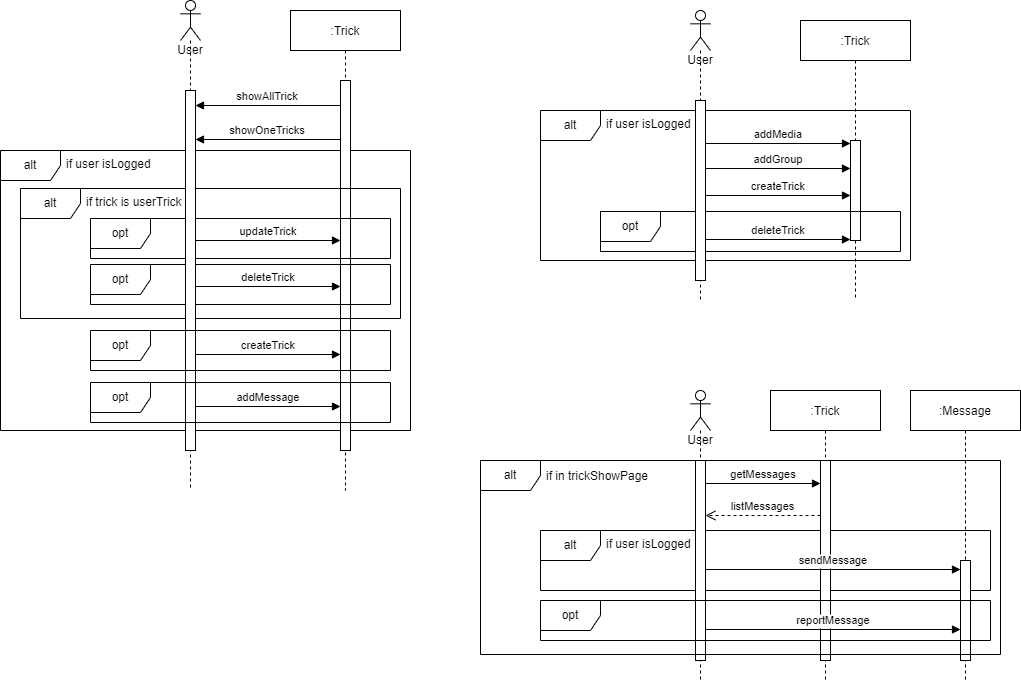

The diagram above was exported from draw.io. Its source (the exported page's mxGraphModel, read from the mxfile embedded in the PNG):
<mxGraphModel dx="1550" dy="767" grid="1" gridSize="10" guides="1" tooltips="1" connect="1" arrows="1" fold="1" page="1" pageScale="1" pageWidth="850" pageHeight="1100" math="0" shadow="0">
  <root>
    <mxCell id="0" />
    <mxCell id="1" parent="0" />
    <mxCell id="5WQWjoJeJ7Yb_jDmsvvX-9" value="alt" style="shape=umlFrame;whiteSpace=wrap;html=1;" parent="1" vertex="1">
      <mxGeometry x="-120" y="220" width="410" height="280" as="geometry" />
    </mxCell>
    <mxCell id="3nuBFxr9cyL0pnOWT2aG-1" value=":Trick" style="shape=umlLifeline;perimeter=lifelinePerimeter;container=1;collapsible=0;recursiveResize=0;rounded=0;shadow=0;strokeWidth=1;" parent="1" vertex="1">
      <mxGeometry x="170" y="80" width="110" height="480" as="geometry" />
    </mxCell>
    <mxCell id="3nuBFxr9cyL0pnOWT2aG-2" value="" style="points=[];perimeter=orthogonalPerimeter;rounded=0;shadow=0;strokeWidth=1;" parent="3nuBFxr9cyL0pnOWT2aG-1" vertex="1">
      <mxGeometry x="50" y="70" width="10" height="370" as="geometry" />
    </mxCell>
    <mxCell id="5WQWjoJeJ7Yb_jDmsvvX-4" value="alt" style="shape=umlFrame;whiteSpace=wrap;html=1;" parent="3nuBFxr9cyL0pnOWT2aG-1" vertex="1">
      <mxGeometry x="-270" y="178" width="380" height="130" as="geometry" />
    </mxCell>
    <mxCell id="5WQWjoJeJ7Yb_jDmsvvX-10" value="opt" style="shape=umlFrame;whiteSpace=wrap;html=1;" parent="3nuBFxr9cyL0pnOWT2aG-1" vertex="1">
      <mxGeometry x="-200" y="254" width="300" height="40" as="geometry" />
    </mxCell>
    <mxCell id="5WQWjoJeJ7Yb_jDmsvvX-7" value="opt" style="shape=umlFrame;whiteSpace=wrap;html=1;" parent="3nuBFxr9cyL0pnOWT2aG-1" vertex="1">
      <mxGeometry x="-200" y="208" width="300" height="40" as="geometry" />
    </mxCell>
    <mxCell id="3nuBFxr9cyL0pnOWT2aG-9" value="showAllTrick" style="verticalAlign=bottom;endArrow=block;shadow=0;strokeWidth=1;" parent="1" source="3nuBFxr9cyL0pnOWT2aG-2" edge="1">
      <mxGeometry relative="1" as="geometry">
        <mxPoint x="215" y="175" as="sourcePoint" />
        <mxPoint x="75" y="175" as="targetPoint" />
      </mxGeometry>
    </mxCell>
    <mxCell id="5WQWjoJeJ7Yb_jDmsvvX-1" value="User" style="shape=umlLifeline;participant=umlActor;perimeter=lifelinePerimeter;whiteSpace=wrap;html=1;container=1;collapsible=0;recursiveResize=0;verticalAlign=top;spacingTop=36;outlineConnect=0;" parent="1" vertex="1">
      <mxGeometry x="60" y="70" width="20" height="490" as="geometry" />
    </mxCell>
    <mxCell id="5WQWjoJeJ7Yb_jDmsvvX-2" value="" style="points=[];perimeter=orthogonalPerimeter;rounded=0;shadow=0;strokeWidth=1;" parent="5WQWjoJeJ7Yb_jDmsvvX-1" vertex="1">
      <mxGeometry x="5" y="90" width="10" height="360" as="geometry" />
    </mxCell>
    <mxCell id="5WQWjoJeJ7Yb_jDmsvvX-3" value="showOneTricks" style="verticalAlign=bottom;endArrow=block;shadow=0;strokeWidth=1;" parent="1" edge="1">
      <mxGeometry relative="1" as="geometry">
        <mxPoint x="220" y="209" as="sourcePoint" />
        <mxPoint x="75" y="209" as="targetPoint" />
      </mxGeometry>
    </mxCell>
    <mxCell id="5WQWjoJeJ7Yb_jDmsvvX-5" value="if trick is userTrick" style="text;strokeColor=none;fillColor=none;align=left;verticalAlign=top;spacingLeft=4;spacingRight=4;overflow=hidden;rotatable=0;points=[[0,0.5],[1,0.5]];portConstraint=eastwest;" parent="1" vertex="1">
      <mxGeometry x="-40" y="258" width="110" height="26" as="geometry" />
    </mxCell>
    <mxCell id="5WQWjoJeJ7Yb_jDmsvvX-11" value="if user isLogged" style="text;strokeColor=none;fillColor=none;align=left;verticalAlign=top;spacingLeft=4;spacingRight=4;overflow=hidden;rotatable=0;points=[[0,0.5],[1,0.5]];portConstraint=eastwest;" parent="1" vertex="1">
      <mxGeometry x="-60" y="220" width="100" height="26" as="geometry" />
    </mxCell>
    <mxCell id="5WQWjoJeJ7Yb_jDmsvvX-12" value="opt" style="shape=umlFrame;whiteSpace=wrap;html=1;" parent="1" vertex="1">
      <mxGeometry x="-30" y="400" width="300" height="40" as="geometry" />
    </mxCell>
    <mxCell id="3nuBFxr9cyL0pnOWT2aG-8" value="updateTrick" style="verticalAlign=bottom;endArrow=block;shadow=0;strokeWidth=1;" parent="1" target="3nuBFxr9cyL0pnOWT2aG-2" edge="1">
      <mxGeometry relative="1" as="geometry">
        <mxPoint x="75" y="310" as="sourcePoint" />
        <mxPoint x="215" y="310" as="targetPoint" />
      </mxGeometry>
    </mxCell>
    <mxCell id="5WQWjoJeJ7Yb_jDmsvvX-8" value="deleteTrick" style="verticalAlign=bottom;endArrow=block;shadow=0;strokeWidth=1;" parent="1" target="3nuBFxr9cyL0pnOWT2aG-2" edge="1">
      <mxGeometry relative="1" as="geometry">
        <mxPoint x="75" y="356" as="sourcePoint" />
        <mxPoint x="215" y="356" as="targetPoint" />
      </mxGeometry>
    </mxCell>
    <mxCell id="5WQWjoJeJ7Yb_jDmsvvX-13" value="createTrick" style="verticalAlign=bottom;endArrow=block;shadow=0;strokeWidth=1;" parent="1" edge="1">
      <mxGeometry relative="1" as="geometry">
        <mxPoint x="75" y="424" as="sourcePoint" />
        <mxPoint x="220" y="424" as="targetPoint" />
      </mxGeometry>
    </mxCell>
    <mxCell id="5WQWjoJeJ7Yb_jDmsvvX-14" value="opt" style="shape=umlFrame;whiteSpace=wrap;html=1;" parent="1" vertex="1">
      <mxGeometry x="-30" y="452" width="300" height="40" as="geometry" />
    </mxCell>
    <mxCell id="5WQWjoJeJ7Yb_jDmsvvX-15" value="addMessage" style="verticalAlign=bottom;endArrow=block;shadow=0;strokeWidth=1;" parent="1" edge="1">
      <mxGeometry relative="1" as="geometry">
        <mxPoint x="75" y="476" as="sourcePoint" />
        <mxPoint x="220" y="476" as="targetPoint" />
      </mxGeometry>
    </mxCell>
    <mxCell id="5WQWjoJeJ7Yb_jDmsvvX-16" value="alt" style="shape=umlFrame;whiteSpace=wrap;html=1;" parent="1" vertex="1">
      <mxGeometry x="420" y="180" width="370" height="150" as="geometry" />
    </mxCell>
    <mxCell id="5WQWjoJeJ7Yb_jDmsvvX-17" value=":Trick" style="shape=umlLifeline;perimeter=lifelinePerimeter;container=1;collapsible=0;recursiveResize=0;rounded=0;shadow=0;strokeWidth=1;" parent="1" vertex="1">
      <mxGeometry x="680" y="90" width="110" height="280" as="geometry" />
    </mxCell>
    <mxCell id="5WQWjoJeJ7Yb_jDmsvvX-18" value="" style="points=[];perimeter=orthogonalPerimeter;rounded=0;shadow=0;strokeWidth=1;" parent="5WQWjoJeJ7Yb_jDmsvvX-17" vertex="1">
      <mxGeometry x="50" y="120" width="10" height="100" as="geometry" />
    </mxCell>
    <mxCell id="5WQWjoJeJ7Yb_jDmsvvX-20" value="opt" style="shape=umlFrame;whiteSpace=wrap;html=1;" parent="5WQWjoJeJ7Yb_jDmsvvX-17" vertex="1">
      <mxGeometry x="-200" y="191" width="300" height="40" as="geometry" />
    </mxCell>
    <mxCell id="5WQWjoJeJ7Yb_jDmsvvX-23" value="User" style="shape=umlLifeline;participant=umlActor;perimeter=lifelinePerimeter;whiteSpace=wrap;html=1;container=1;collapsible=0;recursiveResize=0;verticalAlign=top;spacingTop=36;outlineConnect=0;" parent="1" vertex="1">
      <mxGeometry x="570" y="80" width="20" height="290" as="geometry" />
    </mxCell>
    <mxCell id="5WQWjoJeJ7Yb_jDmsvvX-24" value="" style="points=[];perimeter=orthogonalPerimeter;rounded=0;shadow=0;strokeWidth=1;" parent="5WQWjoJeJ7Yb_jDmsvvX-23" vertex="1">
      <mxGeometry x="5" y="90" width="10" height="180" as="geometry" />
    </mxCell>
    <mxCell id="5WQWjoJeJ7Yb_jDmsvvX-27" value="if user isLogged" style="text;strokeColor=none;fillColor=none;align=left;verticalAlign=top;spacingLeft=4;spacingRight=4;overflow=hidden;rotatable=0;points=[[0,0.5],[1,0.5]];portConstraint=eastwest;" parent="1" vertex="1">
      <mxGeometry x="480" y="180" width="100" height="26" as="geometry" />
    </mxCell>
    <mxCell id="5WQWjoJeJ7Yb_jDmsvvX-29" value="createTrick" style="verticalAlign=bottom;endArrow=block;shadow=0;strokeWidth=1;" parent="1" edge="1">
      <mxGeometry relative="1" as="geometry">
        <mxPoint x="585" y="265" as="sourcePoint" />
        <mxPoint x="730" y="265" as="targetPoint" />
      </mxGeometry>
    </mxCell>
    <mxCell id="5WQWjoJeJ7Yb_jDmsvvX-30" value="addGroup" style="verticalAlign=bottom;endArrow=block;shadow=0;strokeWidth=1;" parent="1" edge="1">
      <mxGeometry relative="1" as="geometry">
        <mxPoint x="585" y="238" as="sourcePoint" />
        <mxPoint x="730" y="238" as="targetPoint" />
      </mxGeometry>
    </mxCell>
    <mxCell id="5WQWjoJeJ7Yb_jDmsvvX-31" value="addMedia" style="verticalAlign=bottom;endArrow=block;shadow=0;strokeWidth=1;" parent="1" edge="1">
      <mxGeometry relative="1" as="geometry">
        <mxPoint x="585" y="213" as="sourcePoint" />
        <mxPoint x="730" y="213" as="targetPoint" />
      </mxGeometry>
    </mxCell>
    <mxCell id="5WQWjoJeJ7Yb_jDmsvvX-34" value="deleteTrick" style="verticalAlign=bottom;endArrow=block;shadow=0;strokeWidth=1;" parent="1" edge="1">
      <mxGeometry relative="1" as="geometry">
        <mxPoint x="585" y="309" as="sourcePoint" />
        <mxPoint x="730" y="309" as="targetPoint" />
      </mxGeometry>
    </mxCell>
    <mxCell id="B39B1Cp4mrwHkU33nV9Q-1" value="alt" style="shape=umlFrame;whiteSpace=wrap;html=1;" parent="1" vertex="1">
      <mxGeometry x="420" y="600" width="450" height="60" as="geometry" />
    </mxCell>
    <mxCell id="B39B1Cp4mrwHkU33nV9Q-2" value=":Message" style="shape=umlLifeline;perimeter=lifelinePerimeter;container=1;collapsible=0;recursiveResize=0;rounded=0;shadow=0;strokeWidth=1;" parent="1" vertex="1">
      <mxGeometry x="790" y="460" width="110" height="290" as="geometry" />
    </mxCell>
    <mxCell id="B39B1Cp4mrwHkU33nV9Q-3" value="" style="points=[];perimeter=orthogonalPerimeter;rounded=0;shadow=0;strokeWidth=1;" parent="B39B1Cp4mrwHkU33nV9Q-2" vertex="1">
      <mxGeometry x="50" y="170" width="10" height="100" as="geometry" />
    </mxCell>
    <mxCell id="B39B1Cp4mrwHkU33nV9Q-5" value="User" style="shape=umlLifeline;participant=umlActor;perimeter=lifelinePerimeter;whiteSpace=wrap;html=1;container=1;collapsible=0;recursiveResize=0;verticalAlign=top;spacingTop=36;outlineConnect=0;" parent="1" vertex="1">
      <mxGeometry x="570" y="460" width="20" height="290" as="geometry" />
    </mxCell>
    <mxCell id="B39B1Cp4mrwHkU33nV9Q-6" value="" style="points=[];perimeter=orthogonalPerimeter;rounded=0;shadow=0;strokeWidth=1;" parent="B39B1Cp4mrwHkU33nV9Q-5" vertex="1">
      <mxGeometry x="5" y="70" width="10" height="200" as="geometry" />
    </mxCell>
    <mxCell id="B39B1Cp4mrwHkU33nV9Q-7" value="if user isLogged" style="text;strokeColor=none;fillColor=none;align=left;verticalAlign=top;spacingLeft=4;spacingRight=4;overflow=hidden;rotatable=0;points=[[0,0.5],[1,0.5]];portConstraint=eastwest;" parent="1" vertex="1">
      <mxGeometry x="480" y="600" width="100" height="26" as="geometry" />
    </mxCell>
    <mxCell id="B39B1Cp4mrwHkU33nV9Q-12" value=":Trick" style="shape=umlLifeline;perimeter=lifelinePerimeter;container=1;collapsible=0;recursiveResize=0;rounded=0;shadow=0;strokeWidth=1;" parent="1" vertex="1">
      <mxGeometry x="650" y="460" width="110" height="290" as="geometry" />
    </mxCell>
    <mxCell id="B39B1Cp4mrwHkU33nV9Q-13" value="" style="points=[];perimeter=orthogonalPerimeter;rounded=0;shadow=0;strokeWidth=1;" parent="B39B1Cp4mrwHkU33nV9Q-12" vertex="1">
      <mxGeometry x="50" y="70" width="10" height="200" as="geometry" />
    </mxCell>
    <mxCell id="B39B1Cp4mrwHkU33nV9Q-10" value="sendMessage" style="verticalAlign=bottom;endArrow=block;shadow=0;strokeWidth=1;" parent="1" edge="1">
      <mxGeometry relative="1" as="geometry">
        <mxPoint x="585" y="639" as="sourcePoint" />
        <mxPoint x="840" y="639" as="targetPoint" />
      </mxGeometry>
    </mxCell>
    <mxCell id="B39B1Cp4mrwHkU33nV9Q-14" value="listMessages" style="html=1;verticalAlign=bottom;endArrow=open;dashed=1;endSize=8;rounded=0;" parent="1" edge="1">
      <mxGeometry relative="1" as="geometry">
        <mxPoint x="700" y="585" as="sourcePoint" />
        <mxPoint x="585" y="585" as="targetPoint" />
      </mxGeometry>
    </mxCell>
    <mxCell id="B39B1Cp4mrwHkU33nV9Q-15" value="opt" style="shape=umlFrame;whiteSpace=wrap;html=1;" parent="1" vertex="1">
      <mxGeometry x="420" y="670" width="450" height="40" as="geometry" />
    </mxCell>
    <mxCell id="B39B1Cp4mrwHkU33nV9Q-16" value="reportMessage" style="verticalAlign=bottom;endArrow=block;shadow=0;strokeWidth=1;" parent="1" edge="1">
      <mxGeometry relative="1" as="geometry">
        <mxPoint x="585" y="699" as="sourcePoint" />
        <mxPoint x="840" y="699" as="targetPoint" />
      </mxGeometry>
    </mxCell>
    <mxCell id="B39B1Cp4mrwHkU33nV9Q-17" value="alt" style="shape=umlFrame;whiteSpace=wrap;html=1;" parent="1" vertex="1">
      <mxGeometry x="360" y="530" width="520" height="194" as="geometry" />
    </mxCell>
    <mxCell id="B39B1Cp4mrwHkU33nV9Q-18" value="if in trickShowPage" style="text;strokeColor=none;fillColor=none;align=left;verticalAlign=middle;spacingLeft=4;spacingRight=4;overflow=hidden;points=[[0,0.5],[1,0.5]];portConstraint=eastwest;rotatable=0;" parent="1" vertex="1">
      <mxGeometry x="420" y="530" width="116" height="30" as="geometry" />
    </mxCell>
    <mxCell id="B39B1Cp4mrwHkU33nV9Q-19" value="getMessages" style="verticalAlign=bottom;endArrow=block;shadow=0;strokeWidth=1;" parent="1" edge="1">
      <mxGeometry relative="1" as="geometry">
        <mxPoint x="585" y="553" as="sourcePoint" />
        <mxPoint x="700" y="553" as="targetPoint" />
      </mxGeometry>
    </mxCell>
  </root>
</mxGraphModel>